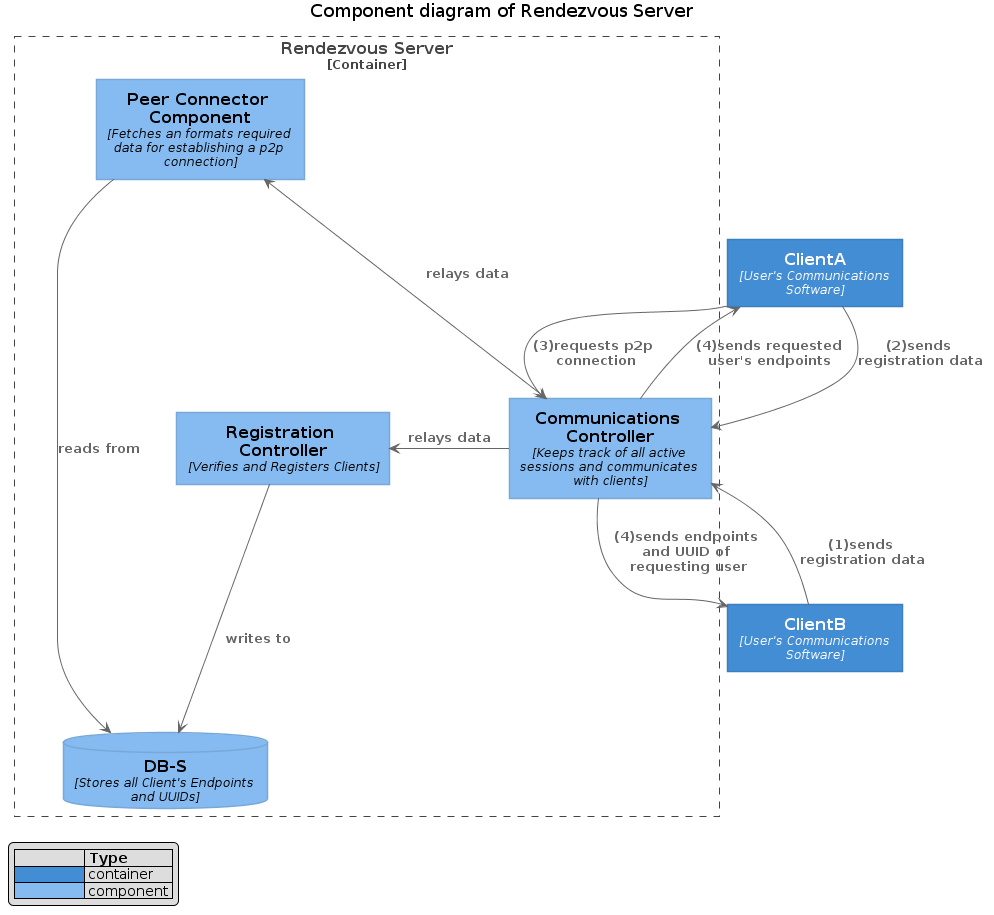

The diagram above was rendered by PlantUML. Its source (embedded in the PNG):
@startuml C4_Components






skinparam defaultTextAlignment center

skinparam wrapWidth 200
skinparam maxMessageSize 150

skinparam rectangle {
    StereotypeFontSize 12
    shadowing false
}

skinparam database {
    StereotypeFontSize 12
    shadowing false
}

skinparam Arrow {
    Color #666666
    FontColor #666666
    FontSize 12
}

skinparam rectangle<<boundary>> {
    Shadowing false
    StereotypeFontSize 0
    FontColor #444444
    BorderColor #444444
    BorderStyle dashed
}






















skinparam rectangle<<person>> {
    StereotypeFontColor #FFFFFF
    FontColor #FFFFFF
    BackgroundColor #08427B
    BorderColor #073B6F
}

skinparam rectangle<<external_person>> {
    StereotypeFontColor #FFFFFF
    FontColor #FFFFFF
    BackgroundColor #686868
    BorderColor #8A8A8A
}

skinparam rectangle<<system>> {
    StereotypeFontColor #FFFFFF
    FontColor #FFFFFF
    BackgroundColor #1168BD
    BorderColor #3C7FC0
}

skinparam rectangle<<external_system>> {
    StereotypeFontColor #FFFFFF
    FontColor #FFFFFF
    BackgroundColor #999999
    BorderColor #8A8A8A
}

skinparam database<<system>> {
    StereotypeFontColor #FFFFFF
    FontColor #FFFFFF
    BackgroundColor #1168BD
    BorderColor #3C7FC0
}

skinparam database<<external_system>> {
    StereotypeFontColor #FFFFFF
    FontColor #FFFFFF
    BackgroundColor #999999
    BorderColor #8A8A8A
}
















skinparam rectangle<<container>> {
    StereotypeFontColor #FFFFFF
    FontColor #FFFFFF
    BackgroundColor #438DD5
    BorderColor #3C7FC0
}

skinparam database<<container>> {
    StereotypeFontColor #FFFFFF
    FontColor #FFFFFF
    BackgroundColor #438DD5
    BorderColor #3C7FC0
}












skinparam rectangle<<component>> {
    StereotypeFontColor #FFFFFF
    FontColor #000000
    BackgroundColor #85BBF0
    BorderColor #78A8D8
}

skinparam database<<component>> {
    StereotypeFontColor #FFFFFF
    FontColor #000000
    BackgroundColor #85BBF0
    BorderColor #78A8D8
}






title Component diagram of Rendezvous Server

rectangle "==Rendezvous Server\n<size:12>[Container]</size>" <<boundary>> as Server {
database "==DB-S\n//<size:12>[Stores all Client's Endpoints and UUIDs]</size>//" <<component>> as DBS
rectangle "==Registration Controller\n//<size:12>[Verifies and Registers Clients]</size>//" <<component>> as Registrator
rectangle "==Communications Controller\n//<size:12>[Keeps track of all active sessions and communicates with clients]</size>//" <<component>> as Communicator
rectangle "==Peer Connector Component\n//<size:12>[Fetches an formats required data for establishing a p2p connection]</size>//" <<component>> as Connector
}
rectangle "==ClientA\n//<size:12>[User's Communications Software]</size>//" <<container>> as ClientA
rectangle "==ClientB\n//<size:12>[User's Communications Software]</size>//" <<container>> as ClientB

Registrator --> DBS : "===writes to"
Connector -> DBS : "===reads from"
ClientB --> Communicator : "===(1)sends registration data"
ClientA --> Communicator : "===(2)sends registration data"
ClientA --> Communicator : "===(3)requests p2p connection"
Communicator --> ClientA : "===(4)sends requested user's endpoints"
Communicator --> ClientB : "===(4)sends endpoints and UUID of requesting user"
Communicator -> Registrator : "===relays data"
Connector <--> Communicator : "===relays data"

hide stereotype
legend left
|=              |= Type |
|<#438DD5>   | container |
|<#85BBF0>   | component |
endlegend

@enduml